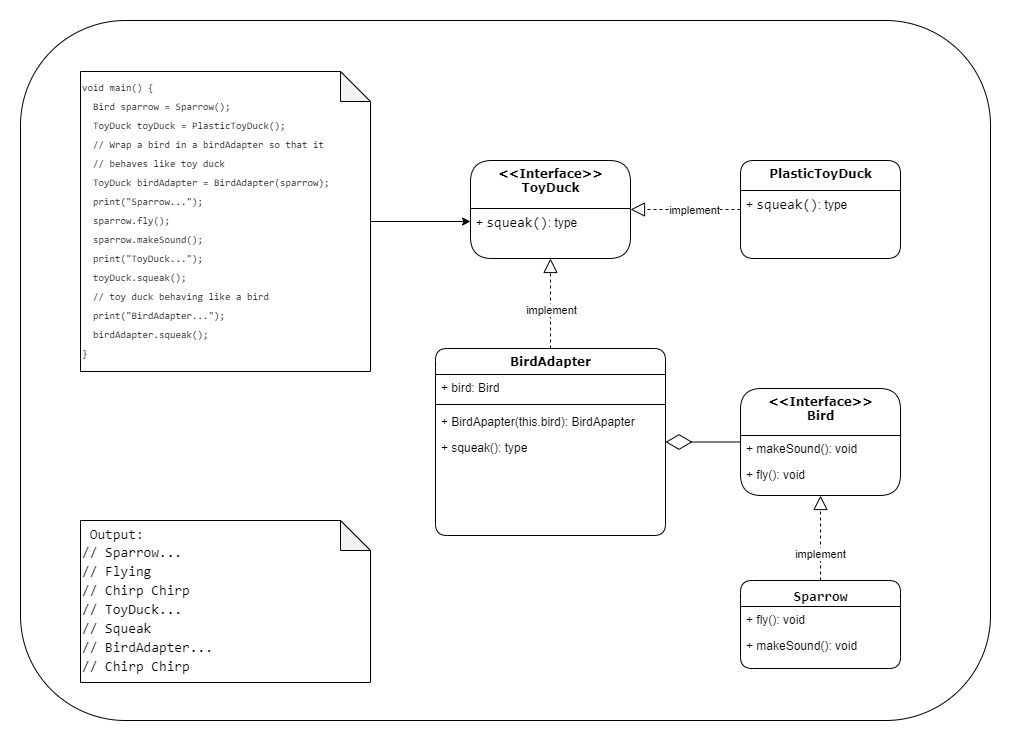

The diagram above was exported from draw.io. Its source (the exported page's mxGraphModel, read from the mxfile embedded in the PNG):
<mxGraphModel dx="2321" dy="1494" grid="1" gridSize="10" guides="1" tooltips="1" connect="1" arrows="1" fold="1" page="1" pageScale="1" pageWidth="1100" pageHeight="850" background="none" math="0" shadow="0">
  <root>
    <mxCell id="0" />
    <mxCell id="1" parent="0" />
    <mxCell id="-saIjs77FwVVJROBgSDy-25" value="" style="rounded=1;whiteSpace=wrap;html=1;labelBackgroundColor=none;fontSize=9;fontColor=#000000;fillColor=none;" vertex="1" parent="1">
      <mxGeometry x="-50" y="-200" width="970" height="700" as="geometry" />
    </mxCell>
    <mxCell id="78961159f06e98e8-30" value="BirdAdapter" style="swimlane;html=1;fontStyle=1;align=center;verticalAlign=top;childLayout=stackLayout;horizontal=1;startSize=26;horizontalStack=0;resizeParent=1;resizeLast=0;collapsible=1;marginBottom=0;swimlaneFillColor=#ffffff;rounded=1;shadow=0;comic=0;labelBackgroundColor=none;strokeWidth=1;fillColor=none;fontFamily=Verdana;fontSize=12;" parent="1" vertex="1">
      <mxGeometry x="365" y="128" width="230" height="187" as="geometry" />
    </mxCell>
    <mxCell id="78961159f06e98e8-31" value="+ bird: Bird" style="text;html=1;strokeColor=none;fillColor=none;align=left;verticalAlign=top;spacingLeft=4;spacingRight=4;whiteSpace=wrap;overflow=hidden;rotatable=0;points=[[0,0.5],[1,0.5]];portConstraint=eastwest;rounded=1;" parent="78961159f06e98e8-30" vertex="1">
      <mxGeometry y="26" width="230" height="26" as="geometry" />
    </mxCell>
    <mxCell id="78961159f06e98e8-38" value="" style="line;html=1;strokeWidth=1;fillColor=none;align=left;verticalAlign=middle;spacingTop=-1;spacingLeft=3;spacingRight=3;rotatable=0;labelPosition=right;points=[];portConstraint=eastwest;rounded=1;" parent="78961159f06e98e8-30" vertex="1">
      <mxGeometry y="52" width="230" height="8" as="geometry" />
    </mxCell>
    <mxCell id="78961159f06e98e8-39" value="+ BirdApapter(this.bird): BirdApapter&lt;br&gt;&amp;nbsp;" style="text;html=1;strokeColor=none;fillColor=none;align=left;verticalAlign=top;spacingLeft=4;spacingRight=4;whiteSpace=wrap;overflow=hidden;rotatable=0;points=[[0,0.5],[1,0.5]];portConstraint=eastwest;rounded=1;" parent="78961159f06e98e8-30" vertex="1">
      <mxGeometry y="60" width="230" height="26" as="geometry" />
    </mxCell>
    <mxCell id="78961159f06e98e8-40" value="+ squeak(): type" style="text;html=1;strokeColor=none;fillColor=none;align=left;verticalAlign=top;spacingLeft=4;spacingRight=4;whiteSpace=wrap;overflow=hidden;rotatable=0;points=[[0,0.5],[1,0.5]];portConstraint=eastwest;rounded=1;" parent="78961159f06e98e8-30" vertex="1">
      <mxGeometry y="86" width="230" height="26" as="geometry" />
    </mxCell>
    <mxCell id="78961159f06e98e8-43" value="&amp;lt;&amp;lt;Interface&amp;gt;&amp;gt;&lt;br&gt;Bird" style="swimlane;html=1;fontStyle=1;align=center;verticalAlign=top;childLayout=stackLayout;horizontal=1;startSize=47;horizontalStack=0;resizeParent=1;resizeLast=0;collapsible=1;marginBottom=0;swimlaneFillColor=#ffffff;rounded=1;shadow=0;comic=0;labelBackgroundColor=none;strokeWidth=1;fillColor=none;fontFamily=Verdana;fontSize=12;" parent="1" vertex="1">
      <mxGeometry x="670" y="168" width="160" height="107" as="geometry" />
    </mxCell>
    <mxCell id="78961159f06e98e8-52" value="+ makeSound(): void" style="text;html=1;strokeColor=none;fillColor=none;align=left;verticalAlign=top;spacingLeft=4;spacingRight=4;whiteSpace=wrap;overflow=hidden;rotatable=0;points=[[0,0.5],[1,0.5]];portConstraint=eastwest;rounded=1;" parent="78961159f06e98e8-43" vertex="1">
      <mxGeometry y="47" width="160" height="26" as="geometry" />
    </mxCell>
    <mxCell id="78961159f06e98e8-53" value="+ fly(): void" style="text;html=1;strokeColor=none;fillColor=none;align=left;verticalAlign=top;spacingLeft=4;spacingRight=4;whiteSpace=wrap;overflow=hidden;rotatable=0;points=[[0,0.5],[1,0.5]];portConstraint=eastwest;rounded=1;" parent="78961159f06e98e8-43" vertex="1">
      <mxGeometry y="73" width="160" height="26" as="geometry" />
    </mxCell>
    <mxCell id="78961159f06e98e8-95" value="&lt;div style=&quot;font-family: &amp;#34;consolas&amp;#34; , &amp;#34;courier new&amp;#34; , monospace ; font-size: 14px ; line-height: 19px&quot;&gt;&lt;span style=&quot;background-color: rgb(255 , 255 , 255)&quot;&gt;Sparrow&lt;/span&gt;&lt;/div&gt;" style="swimlane;html=1;fontStyle=1;align=center;verticalAlign=top;childLayout=stackLayout;horizontal=1;startSize=26;horizontalStack=0;resizeParent=1;resizeLast=0;collapsible=1;marginBottom=0;swimlaneFillColor=#ffffff;rounded=1;shadow=0;comic=0;labelBackgroundColor=none;strokeWidth=1;fillColor=none;fontFamily=Verdana;fontSize=12;" parent="1" vertex="1">
      <mxGeometry x="670" y="360" width="160" height="88" as="geometry" />
    </mxCell>
    <mxCell id="-saIjs77FwVVJROBgSDy-11" value="+ fly(): void" style="text;html=1;strokeColor=none;fillColor=none;align=left;verticalAlign=top;spacingLeft=4;spacingRight=4;whiteSpace=wrap;overflow=hidden;rotatable=0;points=[[0,0.5],[1,0.5]];portConstraint=eastwest;rounded=1;" vertex="1" parent="78961159f06e98e8-95">
      <mxGeometry y="26" width="160" height="26" as="geometry" />
    </mxCell>
    <mxCell id="-saIjs77FwVVJROBgSDy-10" value="+ makeSound(): void" style="text;html=1;strokeColor=none;fillColor=none;align=left;verticalAlign=top;spacingLeft=4;spacingRight=4;whiteSpace=wrap;overflow=hidden;rotatable=0;points=[[0,0.5],[1,0.5]];portConstraint=eastwest;rounded=1;" vertex="1" parent="78961159f06e98e8-95">
      <mxGeometry y="52" width="160" height="26" as="geometry" />
    </mxCell>
    <mxCell id="78961159f06e98e8-108" value="&amp;lt;&amp;lt;Interface&amp;gt;&amp;gt;&lt;br&gt;ToyDuck" style="swimlane;html=1;fontStyle=1;align=center;verticalAlign=top;childLayout=stackLayout;horizontal=1;startSize=48;horizontalStack=0;resizeParent=1;resizeLast=0;collapsible=1;marginBottom=0;swimlaneFillColor=#ffffff;rounded=1;shadow=0;comic=0;labelBackgroundColor=none;strokeWidth=1;fillColor=none;fontFamily=Verdana;fontSize=12;" parent="1" vertex="1">
      <mxGeometry x="400" y="-60" width="160" height="98" as="geometry" />
    </mxCell>
    <mxCell id="78961159f06e98e8-117" value="+&amp;nbsp;&lt;span style=&quot;font-family: &amp;#34;consolas&amp;#34; , &amp;#34;courier new&amp;#34; , monospace ; font-size: 14px&quot;&gt;squeak&lt;/span&gt;&lt;span style=&quot;font-family: &amp;#34;consolas&amp;#34; , &amp;#34;courier new&amp;#34; , monospace ; font-size: 14px&quot;&gt;()&lt;/span&gt;&lt;span&gt;: type&lt;/span&gt;" style="text;html=1;strokeColor=none;fillColor=none;align=left;verticalAlign=top;spacingLeft=4;spacingRight=4;whiteSpace=wrap;overflow=hidden;rotatable=0;points=[[0,0.5],[1,0.5]];portConstraint=eastwest;rounded=1;" parent="78961159f06e98e8-108" vertex="1">
      <mxGeometry y="48" width="160" height="26" as="geometry" />
    </mxCell>
    <mxCell id="-saIjs77FwVVJROBgSDy-12" value="" style="endArrow=block;dashed=1;endFill=0;endSize=12;html=1;rounded=1;fontColor=#000000;" edge="1" parent="1" source="78961159f06e98e8-95" target="78961159f06e98e8-43">
      <mxGeometry width="160" relative="1" as="geometry">
        <mxPoint x="810" y="480" as="sourcePoint" />
        <mxPoint x="970" y="480" as="targetPoint" />
      </mxGeometry>
    </mxCell>
    <mxCell id="-saIjs77FwVVJROBgSDy-13" value="implement" style="edgeLabel;html=1;align=center;verticalAlign=middle;resizable=0;points=[];fontColor=#000000;rounded=1;" vertex="1" connectable="0" parent="-saIjs77FwVVJROBgSDy-12">
      <mxGeometry x="-0.351" y="1" relative="1" as="geometry">
        <mxPoint as="offset" />
      </mxGeometry>
    </mxCell>
    <mxCell id="-saIjs77FwVVJROBgSDy-14" value="PlasticToyDuck" style="swimlane;html=1;fontStyle=1;align=center;verticalAlign=top;childLayout=stackLayout;horizontal=1;startSize=30;horizontalStack=0;resizeParent=1;resizeLast=0;collapsible=1;marginBottom=0;swimlaneFillColor=#ffffff;rounded=1;shadow=0;comic=0;labelBackgroundColor=none;strokeWidth=1;fillColor=none;fontFamily=Verdana;fontSize=12;" vertex="1" parent="1">
      <mxGeometry x="670" y="-60" width="160" height="98" as="geometry" />
    </mxCell>
    <mxCell id="-saIjs77FwVVJROBgSDy-15" value="+&amp;nbsp;&lt;span style=&quot;font-family: &amp;#34;consolas&amp;#34; , &amp;#34;courier new&amp;#34; , monospace ; font-size: 14px&quot;&gt;squeak&lt;/span&gt;&lt;span style=&quot;font-family: &amp;#34;consolas&amp;#34; , &amp;#34;courier new&amp;#34; , monospace ; font-size: 14px&quot;&gt;()&lt;/span&gt;&lt;span&gt;: type&lt;/span&gt;" style="text;html=1;strokeColor=none;fillColor=none;align=left;verticalAlign=top;spacingLeft=4;spacingRight=4;whiteSpace=wrap;overflow=hidden;rotatable=0;points=[[0,0.5],[1,0.5]];portConstraint=eastwest;rounded=1;" vertex="1" parent="-saIjs77FwVVJROBgSDy-14">
      <mxGeometry y="30" width="160" height="26" as="geometry" />
    </mxCell>
    <mxCell id="-saIjs77FwVVJROBgSDy-16" value="" style="endArrow=block;dashed=1;endFill=0;endSize=12;html=1;rounded=1;fontColor=#000000;" edge="1" parent="1" source="-saIjs77FwVVJROBgSDy-14" target="78961159f06e98e8-108">
      <mxGeometry width="160" relative="1" as="geometry">
        <mxPoint x="760" y="663" as="sourcePoint" />
        <mxPoint x="760" y="663" as="targetPoint" />
      </mxGeometry>
    </mxCell>
    <mxCell id="-saIjs77FwVVJROBgSDy-17" value="implement" style="edgeLabel;html=1;align=center;verticalAlign=middle;resizable=0;points=[];fontColor=#000000;" vertex="1" connectable="0" parent="-saIjs77FwVVJROBgSDy-16">
      <mxGeometry x="-0.1485" relative="1" as="geometry">
        <mxPoint as="offset" />
      </mxGeometry>
    </mxCell>
    <mxCell id="-saIjs77FwVVJROBgSDy-18" value="" style="endArrow=block;dashed=1;endFill=0;endSize=12;html=1;rounded=1;fontColor=#000000;" edge="1" parent="1" source="78961159f06e98e8-30" target="78961159f06e98e8-108">
      <mxGeometry width="160" relative="1" as="geometry">
        <mxPoint x="710" y="-71" as="sourcePoint" />
        <mxPoint x="600" y="-71" as="targetPoint" />
      </mxGeometry>
    </mxCell>
    <mxCell id="-saIjs77FwVVJROBgSDy-19" value="implement" style="edgeLabel;html=1;align=center;verticalAlign=middle;resizable=0;points=[];fontColor=#000000;" vertex="1" connectable="0" parent="-saIjs77FwVVJROBgSDy-18">
      <mxGeometry x="-0.1485" relative="1" as="geometry">
        <mxPoint as="offset" />
      </mxGeometry>
    </mxCell>
    <mxCell id="-saIjs77FwVVJROBgSDy-20" value="" style="endArrow=diamondThin;endFill=0;endSize=24;html=1;rounded=1;fontColor=#000000;" edge="1" parent="1" source="78961159f06e98e8-43" target="78961159f06e98e8-30">
      <mxGeometry width="160" relative="1" as="geometry">
        <mxPoint x="750" y="180" as="sourcePoint" />
        <mxPoint x="590" y="180" as="targetPoint" />
        <Array as="points" />
      </mxGeometry>
    </mxCell>
    <mxCell id="-saIjs77FwVVJROBgSDy-23" value="" style="edgeStyle=orthogonalEdgeStyle;rounded=1;orthogonalLoop=1;jettySize=auto;html=1;fontSize=9;fontColor=#000000;" edge="1" parent="1" source="-saIjs77FwVVJROBgSDy-22" target="78961159f06e98e8-117">
      <mxGeometry relative="1" as="geometry" />
    </mxCell>
    <mxCell id="-saIjs77FwVVJROBgSDy-22" value="&lt;div style=&quot;font-family: &amp;#34;consolas&amp;#34; , &amp;#34;courier new&amp;#34; , monospace ; line-height: 19px ; font-size: 9px&quot;&gt;&lt;div style=&quot;font-size: 9px&quot;&gt;void main() {&lt;/div&gt;&lt;div style=&quot;font-size: 9px&quot;&gt;&amp;nbsp; Bird sparrow = Sparrow();&lt;/div&gt;&lt;div style=&quot;font-size: 9px&quot;&gt;&amp;nbsp; ToyDuck toyDuck = PlasticToyDuck();&lt;/div&gt;&lt;div style=&quot;font-size: 9px&quot;&gt;&amp;nbsp; // Wrap a bird in a birdAdapter so that it&lt;/div&gt;&lt;div style=&quot;font-size: 9px&quot;&gt;&amp;nbsp; // behaves like toy duck&lt;/div&gt;&lt;div style=&quot;font-size: 9px&quot;&gt;&amp;nbsp; ToyDuck birdAdapter = BirdAdapter(sparrow);&lt;/div&gt;&lt;div style=&quot;font-size: 9px&quot;&gt;&amp;nbsp; print(&quot;Sparrow...&quot;);&lt;/div&gt;&lt;div style=&quot;font-size: 9px&quot;&gt;&amp;nbsp; sparrow.fly();&lt;/div&gt;&lt;div style=&quot;font-size: 9px&quot;&gt;&amp;nbsp; sparrow.makeSound();&lt;/div&gt;&lt;div style=&quot;font-size: 9px&quot;&gt;&amp;nbsp; print(&quot;ToyDuck...&quot;);&lt;/div&gt;&lt;div style=&quot;font-size: 9px&quot;&gt;&amp;nbsp; toyDuck.squeak();&lt;/div&gt;&lt;div style=&quot;font-size: 9px&quot;&gt;&amp;nbsp; // toy duck behaving like a bird&lt;/div&gt;&lt;div style=&quot;font-size: 9px&quot;&gt;&amp;nbsp; print(&quot;BirdAdapter...&quot;);&lt;/div&gt;&lt;div style=&quot;font-size: 9px&quot;&gt;&amp;nbsp; birdAdapter.squeak();&lt;/div&gt;&lt;div style=&quot;font-size: 9px&quot;&gt;}&lt;/div&gt;&lt;/div&gt;" style="shape=note;whiteSpace=wrap;html=1;backgroundOutline=1;darkOpacity=0.05;rounded=1;labelBackgroundColor=none;fontSize=9;fontColor=#000000;align=left;" vertex="1" parent="1">
      <mxGeometry x="10" y="-149" width="290" height="300" as="geometry" />
    </mxCell>
    <mxCell id="-saIjs77FwVVJROBgSDy-27" value="&lt;span style=&quot;font-family: &amp;#34;consolas&amp;#34; , &amp;#34;courier new&amp;#34; , monospace ; font-size: 14px&quot;&gt;&amp;nbsp;Output:&lt;/span&gt;&lt;br&gt;&lt;div style=&quot;font-family: &amp;#34;consolas&amp;#34; , &amp;#34;courier new&amp;#34; , monospace ; font-weight: normal ; font-size: 14px ; line-height: 19px&quot;&gt;&lt;div&gt;// Sparrow...&lt;/div&gt;&lt;div&gt;// Flying&lt;/div&gt;&lt;div&gt;// Chirp Chirp&lt;/div&gt;&lt;div&gt;// ToyDuck...&lt;/div&gt;&lt;div&gt;// Squeak&lt;/div&gt;&lt;div&gt;// BirdAdapter...&lt;/div&gt;&lt;div&gt;// Chirp Chirp&lt;/div&gt;&lt;/div&gt;" style="shape=note;whiteSpace=wrap;html=1;backgroundOutline=1;darkOpacity=0.05;rounded=1;labelBackgroundColor=none;fontSize=9;fontColor=#000000;align=left;fillColor=none;" vertex="1" parent="1">
      <mxGeometry x="10" y="300" width="290" height="162" as="geometry" />
    </mxCell>
  </root>
</mxGraphModel>